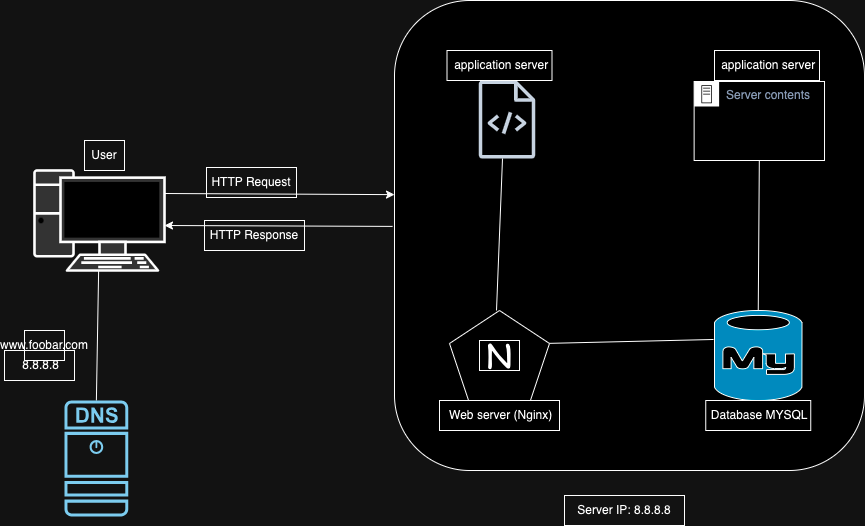

The diagram above was exported from draw.io. Its source (the exported page's mxGraphModel, read from the mxfile embedded in the PNG):
<mxGraphModel dx="1781" dy="610" grid="1" gridSize="10" guides="1" tooltips="1" connect="1" arrows="1" fold="1" page="1" pageScale="1" pageWidth="827" pageHeight="1169" background="none" math="0" shadow="0">
  <root>
    <mxCell id="0" />
    <mxCell id="1" parent="0" />
    <mxCell id="hEcQ_KTVQLrcqpQmC3fA-2" value="" style="rounded=1;whiteSpace=wrap;html=1;arcSize=16;strokeColor=default;shadow=0;" vertex="1" parent="1">
      <mxGeometry x="330" y="60" width="470" height="470" as="geometry" />
    </mxCell>
    <mxCell id="hEcQ_KTVQLrcqpQmC3fA-1" value="" style="fontColor=#0066CC;verticalAlign=top;verticalLabelPosition=bottom;labelPosition=center;align=center;html=1;outlineConnect=0;fillColor=#CCCCCC;strokeColor=default;gradientColor=none;gradientDirection=north;strokeWidth=2;shape=mxgraph.networks.pc;shadow=0;" vertex="1" parent="1">
      <mxGeometry x="-30" y="230" width="130" height="100" as="geometry" />
    </mxCell>
    <mxCell id="hEcQ_KTVQLrcqpQmC3fA-3" value="" style="endArrow=classic;html=1;rounded=0;exitX=1;exitY=0.07;exitDx=0;exitDy=0;exitPerimeter=0;entryX=0;entryY=0.379;entryDx=0;entryDy=0;entryPerimeter=0;strokeColor=default;shadow=0;" edge="1" parent="1">
      <mxGeometry width="50" height="50" relative="1" as="geometry">
        <mxPoint x="100" y="253" as="sourcePoint" />
        <mxPoint x="330" y="254.13" as="targetPoint" />
      </mxGeometry>
    </mxCell>
    <mxCell id="hEcQ_KTVQLrcqpQmC3fA-4" value="" style="endArrow=classic;html=1;rounded=0;entryX=1;entryY=0.5;entryDx=0;entryDy=0;entryPerimeter=0;exitX=-0.004;exitY=0.47;exitDx=0;exitDy=0;exitPerimeter=0;strokeColor=default;shadow=0;" edge="1" parent="1">
      <mxGeometry width="50" height="50" relative="1" as="geometry">
        <mxPoint x="328.1199999999999" y="285.9" as="sourcePoint" />
        <mxPoint x="100" y="285" as="targetPoint" />
      </mxGeometry>
    </mxCell>
    <mxCell id="hEcQ_KTVQLrcqpQmC3fA-5" value="HTTP Request" style="text;strokeColor=default;align=center;fillColor=none;html=1;verticalAlign=middle;whiteSpace=wrap;rounded=0;shadow=0;" vertex="1" parent="1">
      <mxGeometry x="142" y="227" width="90" height="30" as="geometry" />
    </mxCell>
    <mxCell id="hEcQ_KTVQLrcqpQmC3fA-6" value="HTTP Response" style="text;strokeColor=default;align=center;fillColor=none;html=1;verticalAlign=middle;whiteSpace=wrap;rounded=0;shadow=0;" vertex="1" parent="1">
      <mxGeometry x="140" y="280" width="100" height="30" as="geometry" />
    </mxCell>
    <mxCell id="hEcQ_KTVQLrcqpQmC3fA-7" value="User" style="text;strokeColor=default;align=center;fillColor=none;html=1;verticalAlign=middle;whiteSpace=wrap;rounded=0;shadow=0;" vertex="1" parent="1">
      <mxGeometry x="20" y="200" width="40" height="30" as="geometry" />
    </mxCell>
    <mxCell id="hEcQ_KTVQLrcqpQmC3fA-9" value="" style="outlineConnect=0;fontColor=#232F3E;gradientColor=none;fillColor=#232F3D;strokeColor=default;verticalLabelPosition=bottom;verticalAlign=top;align=center;html=1;fontSize=12;fontStyle=0;aspect=fixed;pointerEvents=1;shape=mxgraph.aws4.source_code;shadow=0;" vertex="1" parent="1">
      <mxGeometry x="414" y="140" width="57" height="78" as="geometry" />
    </mxCell>
    <mxCell id="hEcQ_KTVQLrcqpQmC3fA-10" value="" style="verticalLabelPosition=bottom;html=1;verticalAlign=top;align=center;strokeColor=default;fillColor=#00BEF2;shape=mxgraph.azure.mysql_database;shadow=0;" vertex="1" parent="1">
      <mxGeometry x="650" y="370" width="87.5" height="90" as="geometry" />
    </mxCell>
    <mxCell id="hEcQ_KTVQLrcqpQmC3fA-11" value="" style="whiteSpace=wrap;html=1;shape=mxgraph.basic.pentagon;strokeColor=default;shadow=0;" vertex="1" parent="1">
      <mxGeometry x="385" y="370" width="100" height="90" as="geometry" />
    </mxCell>
    <mxCell id="hEcQ_KTVQLrcqpQmC3fA-12" value="&lt;font face=&quot;Comic Sans MS&quot; style=&quot;font-size: 32px;&quot;&gt;N&lt;/font&gt;" style="text;strokeColor=default;align=center;fillColor=none;html=1;verticalAlign=middle;whiteSpace=wrap;rounded=0;shadow=0;" vertex="1" parent="1">
      <mxGeometry x="415" y="400" width="40" height="30" as="geometry" />
    </mxCell>
    <mxCell id="hEcQ_KTVQLrcqpQmC3fA-14" value="" style="endArrow=none;html=1;rounded=0;exitX=0.5;exitY=0;exitDx=0;exitDy=0;exitPerimeter=0;strokeColor=default;shadow=0;" edge="1" parent="1" source="hEcQ_KTVQLrcqpQmC3fA-23" target="hEcQ_KTVQLrcqpQmC3fA-1">
      <mxGeometry width="50" height="50" relative="1" as="geometry">
        <mxPoint x="170" y="512" as="sourcePoint" />
        <mxPoint x="175.9685863874347" y="360" as="targetPoint" />
      </mxGeometry>
    </mxCell>
    <mxCell id="hEcQ_KTVQLrcqpQmC3fA-15" value="" style="endArrow=none;html=1;rounded=0;exitX=0.5;exitY=0;exitDx=0;exitDy=0;exitPerimeter=0;entryX=0.5;entryY=1;entryDx=0;entryDy=0;strokeColor=default;shadow=0;" edge="1" parent="1" source="hEcQ_KTVQLrcqpQmC3fA-10" target="hEcQ_KTVQLrcqpQmC3fA-21">
      <mxGeometry width="50" height="50" relative="1" as="geometry">
        <mxPoint x="670" y="362" as="sourcePoint" />
        <mxPoint x="685.625" y="229" as="targetPoint" />
      </mxGeometry>
    </mxCell>
    <mxCell id="hEcQ_KTVQLrcqpQmC3fA-16" value="" style="endArrow=none;html=1;rounded=0;exitX=1;exitY=0.365;exitDx=0;exitDy=0;exitPerimeter=0;entryX=-0.011;entryY=0.322;entryDx=0;entryDy=0;entryPerimeter=0;strokeColor=default;shadow=0;" edge="1" parent="1" source="hEcQ_KTVQLrcqpQmC3fA-11" target="hEcQ_KTVQLrcqpQmC3fA-10">
      <mxGeometry width="50" height="50" relative="1" as="geometry">
        <mxPoint x="390" y="340" as="sourcePoint" />
        <mxPoint x="440" y="290" as="targetPoint" />
      </mxGeometry>
    </mxCell>
    <mxCell id="hEcQ_KTVQLrcqpQmC3fA-17" value="&amp;nbsp;application server" style="text;strokeColor=default;align=center;fillColor=none;html=1;verticalAlign=middle;whiteSpace=wrap;rounded=0;shadow=0;" vertex="1" parent="1">
      <mxGeometry x="382.5" y="110" width="105" height="30" as="geometry" />
    </mxCell>
    <mxCell id="hEcQ_KTVQLrcqpQmC3fA-18" value="&amp;nbsp;Web server (Nginx)" style="text;strokeColor=default;align=center;fillColor=none;html=1;verticalAlign=middle;whiteSpace=wrap;rounded=0;shadow=0;" vertex="1" parent="1">
      <mxGeometry x="375" y="460" width="120" height="30" as="geometry" />
    </mxCell>
    <mxCell id="hEcQ_KTVQLrcqpQmC3fA-19" value="&amp;nbsp;application server" style="text;strokeColor=default;align=center;fillColor=none;html=1;verticalAlign=middle;whiteSpace=wrap;rounded=0;shadow=0;" vertex="1" parent="1">
      <mxGeometry x="650" y="110" width="105" height="30" as="geometry" />
    </mxCell>
    <mxCell id="hEcQ_KTVQLrcqpQmC3fA-20" value="&amp;nbsp;Database MYSQL" style="text;strokeColor=default;align=center;fillColor=none;html=1;verticalAlign=middle;whiteSpace=wrap;rounded=0;shadow=0;" vertex="1" parent="1">
      <mxGeometry x="641.25" y="460" width="105" height="30" as="geometry" />
    </mxCell>
    <mxCell id="hEcQ_KTVQLrcqpQmC3fA-21" value="Server contents" style="points=[[0,0],[0.25,0],[0.5,0],[0.75,0],[1,0],[1,0.25],[1,0.5],[1,0.75],[1,1],[0.75,1],[0.5,1],[0.25,1],[0,1],[0,0.75],[0,0.5],[0,0.25]];outlineConnect=0;gradientColor=none;html=1;whiteSpace=wrap;fontSize=12;fontStyle=0;container=1;pointerEvents=0;collapsible=0;recursiveResize=0;shape=mxgraph.aws4.group;grIcon=mxgraph.aws4.group_on_premise;strokeColor=default;fillColor=none;verticalAlign=top;align=left;spacingLeft=30;fontColor=#5A6C86;shadow=0;" vertex="1" parent="1">
      <mxGeometry x="629.63" y="141" width="130.38" height="79" as="geometry" />
    </mxCell>
    <mxCell id="hEcQ_KTVQLrcqpQmC3fA-22" value="www.foobar.com" style="text;strokeColor=default;align=center;fillColor=none;html=1;verticalAlign=middle;whiteSpace=wrap;rounded=0;shadow=0;" vertex="1" parent="1">
      <mxGeometry x="-40" y="390" width="40" height="30" as="geometry" />
    </mxCell>
    <mxCell id="hEcQ_KTVQLrcqpQmC3fA-23" value="" style="points=[[0.015,0.015,0],[0.985,0.015,0],[0.985,0.985,0],[0.015,0.985,0],[0.25,0,0],[0.5,0,0],[0.75,0,0],[1,0.25,0],[1,0.5,0],[1,0.75,0],[0.75,1,0],[0.5,1,0],[0.25,1,0],[0,0.75,0],[0,0.5,0],[0,0.25,0]];verticalLabelPosition=bottom;html=1;verticalAlign=top;aspect=fixed;align=center;pointerEvents=1;shape=mxgraph.cisco19.dns_server;fillColor=#005073;strokeColor=default;shadow=0;" vertex="1" parent="1">
      <mxGeometry y="460" width="63.75" height="115.91" as="geometry" />
    </mxCell>
    <mxCell id="hEcQ_KTVQLrcqpQmC3fA-25" value="" style="endArrow=none;html=1;rounded=0;exitX=0.5;exitY=0;exitDx=0;exitDy=0;exitPerimeter=0;strokeColor=default;shadow=0;" edge="1" parent="1">
      <mxGeometry width="50" height="50" relative="1" as="geometry">
        <mxPoint x="432" y="370" as="sourcePoint" />
        <mxPoint x="438" y="218" as="targetPoint" />
      </mxGeometry>
    </mxCell>
    <mxCell id="hEcQ_KTVQLrcqpQmC3fA-27" value="Server IP: 8.8.8.8" style="text;strokeColor=default;align=center;fillColor=none;html=1;verticalAlign=middle;whiteSpace=wrap;rounded=0;shadow=0;" vertex="1" parent="1">
      <mxGeometry x="500" y="555" width="120" height="30" as="geometry" />
    </mxCell>
    <mxCell id="hEcQ_KTVQLrcqpQmC3fA-28" value="&amp;nbsp;8.8.8.8" style="text;strokeColor=default;align=center;fillColor=none;html=1;verticalAlign=middle;whiteSpace=wrap;rounded=0;shadow=0;" vertex="1" parent="1">
      <mxGeometry x="-60" y="410" width="70" height="30" as="geometry" />
    </mxCell>
  </root>
</mxGraphModel>